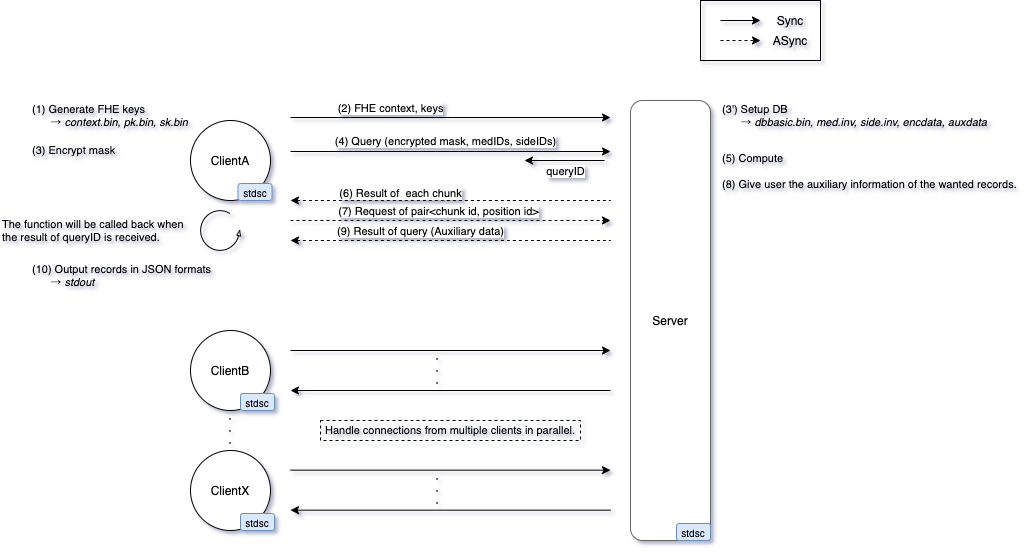

The diagram above was exported from draw.io. Its source (the exported page's mxGraphModel, read from the mxfile embedded in the PNG):
<mxGraphModel dx="1211" dy="741" grid="1" gridSize="10" guides="1" tooltips="1" connect="1" arrows="1" fold="1" page="1" pageScale="1" pageWidth="1169" pageHeight="827" math="0" shadow="0">
  <root>
    <mxCell id="0" />
    <mxCell id="1" parent="0" />
    <mxCell id="2" value="Server" style="rounded=1;whiteSpace=wrap;html=1;shadow=0;glass=0;sketch=0;fontSize=12;strokeColor=#666666;strokeWidth=1;align=center;verticalAlign=middle;" vertex="1" parent="1">
      <mxGeometry x="710" y="120" width="80" height="440" as="geometry" />
    </mxCell>
    <mxCell id="3" value="ClientA" style="ellipse;whiteSpace=wrap;html=1;aspect=fixed;" vertex="1" parent="1">
      <mxGeometry x="270" y="140" width="80" height="80" as="geometry" />
    </mxCell>
    <mxCell id="4" value="(1) Generate FHE keys&lt;br style=&quot;font-size: 11px;&quot;&gt;&amp;nbsp; &amp;nbsp; &amp;nbsp; → &lt;i style=&quot;font-size: 11px;&quot;&gt;context.bin, pk.bin, sk.bin&lt;/i&gt;" style="text;html=1;strokeColor=none;fillColor=none;align=left;verticalAlign=middle;whiteSpace=wrap;rounded=0;fontSize=11;" vertex="1" parent="1">
      <mxGeometry x="110" y="120" width="180" height="30" as="geometry" />
    </mxCell>
    <mxCell id="5" value="" style="endArrow=classic;html=1;" edge="1" parent="1">
      <mxGeometry width="50" height="50" relative="1" as="geometry">
        <mxPoint x="369.9999999999998" y="137" as="sourcePoint" />
        <mxPoint x="690" y="137" as="targetPoint" />
      </mxGeometry>
    </mxCell>
    <mxCell id="6" value="(2) FHE context, keys" style="edgeLabel;html=1;align=center;verticalAlign=middle;resizable=0;points=[];fontSize=11;" vertex="1" connectable="0" parent="5">
      <mxGeometry x="-0.5167" y="3" relative="1" as="geometry">
        <mxPoint x="23" y="-7" as="offset" />
      </mxGeometry>
    </mxCell>
    <mxCell id="7" value="(3') Setup DB&lt;br style=&quot;font-size: 11px&quot;&gt;&amp;nbsp; &amp;nbsp; &amp;nbsp; → &lt;i style=&quot;font-size: 11px&quot;&gt;dbbasic.bin, med.inv, side.inv, encdata, auxdata&lt;/i&gt;" style="text;html=1;strokeColor=none;fillColor=none;align=left;verticalAlign=middle;whiteSpace=wrap;rounded=0;fontSize=11;" vertex="1" parent="1">
      <mxGeometry x="800" y="120" width="280" height="30" as="geometry" />
    </mxCell>
    <mxCell id="8" value="" style="endArrow=classic;html=1;" edge="1" parent="1">
      <mxGeometry width="50" height="50" relative="1" as="geometry">
        <mxPoint x="369.9999999999998" y="171" as="sourcePoint" />
        <mxPoint x="690" y="171" as="targetPoint" />
      </mxGeometry>
    </mxCell>
    <mxCell id="9" value="(4) Query (encrypted mask, medIDs, sideIDs)" style="edgeLabel;html=1;align=center;verticalAlign=middle;resizable=0;points=[];fontSize=11;" vertex="1" connectable="0" parent="8">
      <mxGeometry x="-0.5167" y="3" relative="1" as="geometry">
        <mxPoint x="78" y="-8" as="offset" />
      </mxGeometry>
    </mxCell>
    <mxCell id="10" value="" style="endArrow=none;html=1;startArrow=classic;startFill=1;endFill=0;" edge="1" parent="1">
      <mxGeometry width="50" height="50" relative="1" as="geometry">
        <mxPoint x="604" y="180" as="sourcePoint" />
        <mxPoint x="684" y="180" as="targetPoint" />
      </mxGeometry>
    </mxCell>
    <mxCell id="11" value="queryID" style="edgeLabel;html=1;align=center;verticalAlign=middle;resizable=0;points=[];fontSize=11;" vertex="1" connectable="0" parent="10">
      <mxGeometry x="-0.5167" y="3" relative="1" as="geometry">
        <mxPoint x="21" y="13" as="offset" />
      </mxGeometry>
    </mxCell>
    <mxCell id="12" value="" style="endArrow=none;html=1;startArrow=classic;startFill=1;endFill=0;dashed=1;" edge="1" parent="1">
      <mxGeometry width="50" height="50" relative="1" as="geometry">
        <mxPoint x="369.9999999999998" y="220" as="sourcePoint" />
        <mxPoint x="690" y="220" as="targetPoint" />
      </mxGeometry>
    </mxCell>
    <mxCell id="13" value="(6) Result of&amp;nbsp; each chunk" style="edgeLabel;html=1;align=center;verticalAlign=middle;resizable=0;points=[];fontSize=11;" vertex="1" connectable="0" parent="12">
      <mxGeometry x="-0.5167" y="3" relative="1" as="geometry">
        <mxPoint x="33" y="-5" as="offset" />
      </mxGeometry>
    </mxCell>
    <mxCell id="14" value="(3) Encrypt mask" style="text;html=1;strokeColor=none;fillColor=none;align=left;verticalAlign=middle;whiteSpace=wrap;rounded=0;fontSize=11;" vertex="1" parent="1">
      <mxGeometry x="110" y="160" width="140" height="20" as="geometry" />
    </mxCell>
    <mxCell id="15" value="" style="endArrow=classic;html=1;startArrow=none;startFill=0;endFill=1;dashed=1;" edge="1" parent="1">
      <mxGeometry width="50" height="50" relative="1" as="geometry">
        <mxPoint x="369.9999999999998" y="240" as="sourcePoint" />
        <mxPoint x="690" y="240" as="targetPoint" />
      </mxGeometry>
    </mxCell>
    <mxCell id="16" value="(7) Request of&amp;nbsp;pair&amp;lt;chunk id, position id&amp;gt;" style="edgeLabel;html=1;align=center;verticalAlign=middle;resizable=0;points=[];fontSize=11;" vertex="1" connectable="0" parent="15">
      <mxGeometry x="-0.5167" y="3" relative="1" as="geometry">
        <mxPoint x="71" y="-7" as="offset" />
      </mxGeometry>
    </mxCell>
    <mxCell id="17" value="" style="endArrow=none;html=1;startArrow=classic;startFill=1;endFill=0;dashed=1;" edge="1" parent="1">
      <mxGeometry width="50" height="50" relative="1" as="geometry">
        <mxPoint x="369.9999999999998" y="260" as="sourcePoint" />
        <mxPoint x="690" y="260" as="targetPoint" />
      </mxGeometry>
    </mxCell>
    <mxCell id="18" value="(9) Result of query (Auxiliary data)" style="edgeLabel;html=1;align=center;verticalAlign=middle;resizable=0;points=[];fontSize=11;" vertex="1" connectable="0" parent="17">
      <mxGeometry x="-0.5167" y="3" relative="1" as="geometry">
        <mxPoint x="53" y="-7" as="offset" />
      </mxGeometry>
    </mxCell>
    <mxCell id="19" value="(5) Compute&lt;br style=&quot;font-size: 11px&quot;&gt;&lt;br style=&quot;font-size: 11px&quot;&gt;(8)&amp;nbsp;Give user the auxiliary information of the wanted records." style="text;html=1;strokeColor=none;fillColor=none;align=left;verticalAlign=top;whiteSpace=wrap;rounded=0;fontSize=11;" vertex="1" parent="1">
      <mxGeometry x="800" y="165" width="300" height="65" as="geometry" />
    </mxCell>
    <mxCell id="20" value="(10) Output records in JSON formats&lt;br style=&quot;font-size: 11px;&quot;&gt;&amp;nbsp; &amp;nbsp; &amp;nbsp; →&lt;i style=&quot;font-size: 11px;&quot;&gt;&amp;nbsp;stdout&lt;/i&gt;" style="text;html=1;strokeColor=none;fillColor=none;align=left;verticalAlign=middle;whiteSpace=wrap;rounded=0;fontSize=11;" vertex="1" parent="1">
      <mxGeometry x="110" y="280" width="200" height="30" as="geometry" />
    </mxCell>
    <mxCell id="21" value="The function will be called back when the result of queryID is received." style="text;html=1;strokeColor=none;fillColor=none;align=left;verticalAlign=middle;whiteSpace=wrap;rounded=0;fontSize=11;" vertex="1" parent="1">
      <mxGeometry x="80" y="235" width="200" height="30" as="geometry" />
    </mxCell>
    <mxCell id="22" value="" style="verticalLabelPosition=bottom;html=1;verticalAlign=top;strokeWidth=1;shape=mxgraph.lean_mapping.physical_pull;pointerEvents=1;rounded=0;shadow=0;glass=0;sketch=0;" vertex="1" parent="1">
      <mxGeometry x="280" y="230" width="40" height="40" as="geometry" />
    </mxCell>
    <mxCell id="23" value="ClientB" style="ellipse;whiteSpace=wrap;html=1;aspect=fixed;" vertex="1" parent="1">
      <mxGeometry x="270" y="350" width="80" height="80" as="geometry" />
    </mxCell>
    <mxCell id="24" value="ClientX" style="ellipse;whiteSpace=wrap;html=1;aspect=fixed;" vertex="1" parent="1">
      <mxGeometry x="270" y="470" width="80" height="80" as="geometry" />
    </mxCell>
    <mxCell id="25" value="・&lt;br style=&quot;font-size: 8px;&quot;&gt;・&lt;br style=&quot;font-size: 8px;&quot;&gt;・" style="text;html=1;strokeColor=none;fillColor=none;align=left;verticalAlign=middle;whiteSpace=wrap;rounded=0;fontSize=8;" vertex="1" parent="1">
      <mxGeometry x="302.5" y="440" width="15" height="20" as="geometry" />
    </mxCell>
    <mxCell id="26" value="" style="endArrow=classic;html=1;" edge="1" parent="1">
      <mxGeometry width="50" height="50" relative="1" as="geometry">
        <mxPoint x="369.9999999999998" y="370" as="sourcePoint" />
        <mxPoint x="690" y="370" as="targetPoint" />
      </mxGeometry>
    </mxCell>
    <mxCell id="27" value="" style="endArrow=none;html=1;startArrow=classic;startFill=1;endFill=0;" edge="1" parent="1">
      <mxGeometry width="50" height="50" relative="1" as="geometry">
        <mxPoint x="369.9999999999998" y="410" as="sourcePoint" />
        <mxPoint x="690" y="410" as="targetPoint" />
      </mxGeometry>
    </mxCell>
    <mxCell id="28" value="・&lt;br style=&quot;font-size: 8px;&quot;&gt;・&lt;br style=&quot;font-size: 8px;&quot;&gt;・" style="text;html=1;strokeColor=none;fillColor=none;align=left;verticalAlign=middle;whiteSpace=wrap;rounded=0;fontSize=8;" vertex="1" parent="1">
      <mxGeometry x="510" y="380" width="15" height="20" as="geometry" />
    </mxCell>
    <mxCell id="29" value="" style="endArrow=classic;html=1;" edge="1" parent="1">
      <mxGeometry width="50" height="50" relative="1" as="geometry">
        <mxPoint x="369.9999999999998" y="489.6600000000001" as="sourcePoint" />
        <mxPoint x="690" y="489.6600000000001" as="targetPoint" />
      </mxGeometry>
    </mxCell>
    <mxCell id="30" value="" style="endArrow=none;html=1;startArrow=classic;startFill=1;endFill=0;" edge="1" parent="1">
      <mxGeometry width="50" height="50" relative="1" as="geometry">
        <mxPoint x="369.9999999999998" y="529.6600000000001" as="sourcePoint" />
        <mxPoint x="690" y="529.6600000000001" as="targetPoint" />
      </mxGeometry>
    </mxCell>
    <mxCell id="31" value="・&lt;br style=&quot;font-size: 8px;&quot;&gt;・&lt;br style=&quot;font-size: 8px;&quot;&gt;・" style="text;html=1;strokeColor=none;fillColor=none;align=left;verticalAlign=middle;whiteSpace=wrap;rounded=0;fontSize=8;" vertex="1" parent="1">
      <mxGeometry x="510" y="499.65999999999997" width="15" height="20" as="geometry" />
    </mxCell>
    <mxCell id="32" value="Handle connections from multiple clients in parallel." style="text;html=1;fillColor=none;align=center;verticalAlign=middle;whiteSpace=wrap;rounded=0;shadow=0;glass=0;sketch=0;fontSize=11;strokeColor=#000000;dashed=1;" vertex="1" parent="1">
      <mxGeometry x="400" y="440" width="260" height="20" as="geometry" />
    </mxCell>
    <mxCell id="33" value="stdsc" style="rounded=1;whiteSpace=wrap;html=1;shadow=0;glass=0;sketch=0;fontSize=6;strokeColor=#6c8ebf;strokeWidth=1;align=center;verticalAlign=middle;fillColor=#dae8fc;" vertex="1" parent="1">
      <mxGeometry x="756" y="543" width="34" height="17" as="geometry" />
    </mxCell>
    <mxCell id="34" value="stdsc" style="rounded=1;whiteSpace=wrap;html=1;shadow=0;glass=0;sketch=0;fontSize=6;strokeColor=#6c8ebf;strokeWidth=1;align=center;verticalAlign=middle;fillColor=#dae8fc;" vertex="1" parent="1">
      <mxGeometry x="320" y="533" width="34" height="17" as="geometry" />
    </mxCell>
    <mxCell id="35" value="stdsc" style="rounded=1;whiteSpace=wrap;html=1;shadow=0;glass=0;sketch=0;fontSize=6;strokeColor=#6c8ebf;strokeWidth=1;align=center;verticalAlign=middle;fillColor=#dae8fc;" vertex="1" parent="1">
      <mxGeometry x="320" y="413" width="34" height="17" as="geometry" />
    </mxCell>
    <mxCell id="36" value="stdsc" style="rounded=1;whiteSpace=wrap;html=1;shadow=0;glass=0;sketch=0;fontSize=6;strokeColor=#6c8ebf;strokeWidth=1;align=center;verticalAlign=middle;fillColor=#dae8fc;" vertex="1" parent="1">
      <mxGeometry x="317.5" y="203" width="34" height="17" as="geometry" />
    </mxCell>
    <mxCell id="37" value="" style="endArrow=classic;html=1;" edge="1" parent="1">
      <mxGeometry width="50" height="50" relative="1" as="geometry">
        <mxPoint x="800" y="40" as="sourcePoint" />
        <mxPoint x="840" y="40" as="targetPoint" />
      </mxGeometry>
    </mxCell>
    <mxCell id="38" value="" style="endArrow=classic;html=1;dashed=1;" edge="1" parent="1">
      <mxGeometry width="50" height="50" relative="1" as="geometry">
        <mxPoint x="800" y="60" as="sourcePoint" />
        <mxPoint x="840" y="60" as="targetPoint" />
      </mxGeometry>
    </mxCell>
    <mxCell id="39" value="Sync" style="text;html=1;strokeColor=none;fillColor=none;align=center;verticalAlign=middle;whiteSpace=wrap;rounded=0;" vertex="1" parent="1">
      <mxGeometry x="840" y="30" width="60" height="20" as="geometry" />
    </mxCell>
    <mxCell id="40" value="ASync" style="text;html=1;strokeColor=none;fillColor=none;align=center;verticalAlign=middle;whiteSpace=wrap;rounded=0;" vertex="1" parent="1">
      <mxGeometry x="840" y="50" width="60" height="20" as="geometry" />
    </mxCell>
    <mxCell id="41" value="" style="rounded=0;whiteSpace=wrap;html=1;align=center;fillColor=none;" vertex="1" parent="1">
      <mxGeometry x="780" y="20" width="120" height="60" as="geometry" />
    </mxCell>
  </root>
</mxGraphModel>